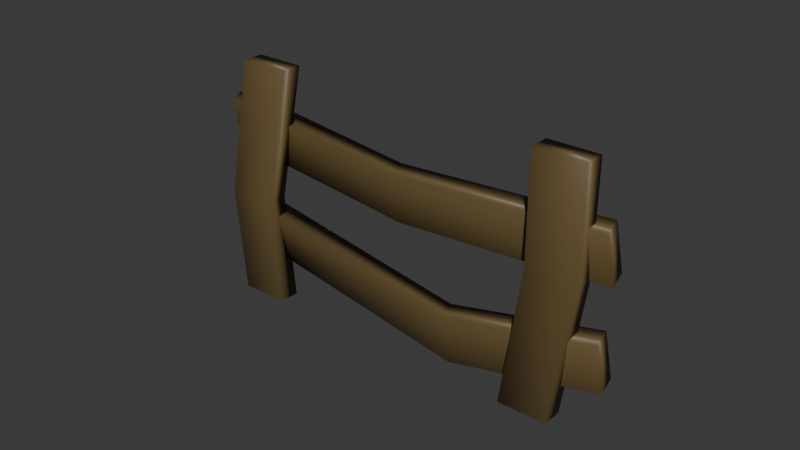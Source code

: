 # Source: fence.blend  (saved by Blender 4.3.34; exported with 4.5.12 LTS)
import bpy
from mathutils import Matrix  # noqa: F401  (used for matrix-valued properties, if any)

bpy.ops.wm.read_factory_settings(use_empty=True)
scene = bpy.context.scene
scene.name = 'Scene'

# ---- collections
col_collection = bpy.data.collections.new('Collection'); scene.collection.children.link(col_collection)

# ---- materials (node trees are filled in below, after node groups)
mat_fence = bpy.data.materials.new('Fence')

# ---- material node trees
mat_fence.use_nodes = True; mat_fence.node_tree.nodes.clear()
_N = mat_fence.node_tree.nodes; _L = mat_fence.node_tree.links
n0 = _N.new('ShaderNodeBsdfPrincipled'); n0.name = 'Principled BSDF'; n0.location = (10, 300)
n0.inputs[0].default_value = (0.1329, 0.09068, 0.03445, 1.0)
n1 = _N.new('ShaderNodeOutputMaterial'); n1.name = 'Material Output'; n1.location = (300, 300)
_L.new(n0.outputs[0], n1.inputs[0])
n1.is_active_output = True

# ---- world
world_world = bpy.data.worlds.new('World'); scene.world = world_world
world_world.use_nodes = True; world_world.node_tree.nodes.clear()
_N = world_world.node_tree.nodes; _L = world_world.node_tree.links
n0 = _N.new('ShaderNodeOutputWorld'); n0.name = 'World Output'; n0.location = (300, 300)
n1 = _N.new('ShaderNodeBackground'); n1.name = 'Background'; n1.location = (10, 300)
n1.inputs[0].default_value = (0.05088, 0.05088, 0.05088, 1.0)
_L.new(n1.outputs[0], n0.inputs[0])
n0.is_active_output = True
world_world.color = (0.05088, 0.05088, 0.05088)
world_world.sun_shadow_jitter_overblur = 0.0

# ---- meshes
me_cube_097 = bpy.data.meshes.new('Cube.097')
me_cube_097.from_pydata([(-2.512, -1.196, -2.903), (-1.14, -0.7485, -0.1941), (-2.479, -0.5016, -2.871), (-1.107, -0.05425, -0.1627), (-1.788, -1.198, -2.906), (-0.4156, -0.7503, -0.1972), (-1.756, -0.5034, -2.874), (-0.3834, -0.05602, -0.1658), (0.5783, -0.9231, 2.863), (0.6106, -0.2288, 2.894), (1.334, -0.2306, 2.891), (1.302, -0.9249, 2.86), (-1.987, 0.178, -3.078), (0.4804, 0.7871, 0.6207), (-1.955, 0.8723, -3.046), (0.5127, 1.481, 0.6521), (-1.263, 0.1762, -3.081), (1.204, 0.7854, 0.6176), (-1.231, 0.8705, -3.05), (1.237, 1.48, 0.649), (1.139, 0.4538, 2.762), (1.171, 1.148, 2.793), (1.895, 1.146, 2.79), (1.863, 0.452, 2.759), (1.267, 1.704, 1.492), (0.7447, -0.2783, 1.929), (1.594, 1.731, 2.172), (1.072, -0.2511, 2.609), (1.945, 1.653, 1.438), (1.423, -0.329, 1.876), (2.273, 1.68, 2.119), (1.751, -0.3018, 2.556), (0.1572, -1.721, 2.035), (0.4849, -1.694, 2.715), (1.163, -1.745, 2.662), (0.8355, -1.772, 1.981), (-0.8085, 1.532, -2.817), (-1.514, 0.08031, -2.869), (-0.4807, 1.559, -2.136), (-1.186, 0.1075, -2.188), (-0.1302, 1.481, -2.87), (-0.8353, 0.02959, -2.922), (0.1975, 1.508, -2.19), (-0.5075, 0.05676, -2.242), (-1.918, -1.893, -2.274), (-1.59, -1.866, -1.593), (-0.9119, -1.917, -1.647), (-1.24, -1.944, -2.327)], [], [(0, 1, 3, 2), (2, 3, 7, 6), (6, 7, 5, 4), (4, 5, 1, 0), (2, 6, 4, 0), (3, 1, 8, 9), (10, 9, 8, 11), (1, 5, 11, 8), (7, 3, 9, 10), (5, 7, 10, 11), (12, 13, 15, 14), (14, 15, 19, 18), (18, 19, 17, 16), (16, 17, 13, 12), (14, 18, 16, 12), (15, 13, 20, 21), (22, 21, 20, 23), (13, 17, 23, 20), (19, 15, 21, 22), (17, 19, 22, 23), (24, 25, 27, 26), (26, 27, 31, 30), (30, 31, 29, 28), (28, 29, 25, 24), (26, 30, 28, 24), (27, 25, 32, 33), (34, 33, 32, 35), (25, 29, 35, 32), (31, 27, 33, 34), (29, 31, 34, 35), (36, 37, 39, 38), (38, 39, 43, 42), (42, 43, 41, 40), (40, 41, 37, 36), (38, 42, 40, 36), (39, 37, 44, 45), (46, 45, 44, 47), (37, 41, 47, 44), (43, 39, 45, 46), (41, 43, 46, 47)])
me_cube_097.polygons.foreach_set('use_smooth', [True] * 40)
_uv = me_cube_097.uv_layers.new(name='UVMap')
_uv.uv.foreach_set('vector', [0.375, 0.0, 0.625, 0.0, 0.625, 0.25, 0.375, 0.25, 0.375, 0.25, 0.625, 0.25, 0.625, 0.5, 0.375, 0.5, 0.375, 0.5, 0.625, 0.5, 0.625, 0.75, 0.375, 0.75, 0.375, 0.75, 0.625, 0.75, 0.625, 1.0, 0.375, 1.0, 0.125, 0.5, 0.375, 0.5, 0.375, 0.75, 0.125, 0.75, 0.625, 0.25, 0.625, 0.0, 0.625, 0.0, 0.625, 0.25, 0.625, 0.5, 0.875, 0.5, 0.875, 0.75, 0.625, 0.75, 0.625, 1.0, 0.625, 0.75, 0.625, 0.75, 0.625, 1.0, 0.625, 0.5, 0.625, 0.25, 0.625, 0.25, 0.625, 0.5, 0.625, 0.75, 0.625, 0.5, 0.625, 0.5, 0.625, 0.75, 0.375, 0.0, 0.625, 0.0, 0.625, 0.25, 0.375, 0.25, 0.375, 0.25, 0.625, 0.25, 0.625, 0.5, 0.375, 0.5, 0.375, 0.5, 0.625, 0.5, 0.625, 0.75, 0.375, 0.75, 0.375, 0.75, 0.625, 0.75, 0.625, 1.0, 0.375, 1.0, 0.125, 0.5, 0.375, 0.5, 0.375, 0.75, 0.125, 0.75, 0.625, 0.25, 0.625, 0.0, 0.625, 0.0, 0.625, 0.25, 0.625, 0.5, 0.875, 0.5, 0.875, 0.75, 0.625, 0.75, 0.625, 1.0, 0.625, 0.75, 0.625, 0.75, 0.625, 1.0, 0.625, 0.5, 0.625, 0.25, 0.625, 0.25, 0.625, 0.5, 0.625, 0.75, 0.625, 0.5, 0.625, 0.5, 0.625, 0.75, 0.375, 0.0, 0.625, 0.0, 0.625, 0.25, 0.375, 0.25, 0.375, 0.25, 0.625, 0.25, 0.625, 0.5, 0.375, 0.5, 0.375, 0.5, 0.625, 0.5, 0.625, 0.75, 0.375, 0.75, 0.375, 0.75, 0.625, 0.75, 0.625, 1.0, 0.375, 1.0, 0.125, 0.5, 0.375, 0.5, 0.375, 0.75, 0.125, 0.75, 0.625, 0.25, 0.625, 0.0, 0.625, 0.0, 0.625, 0.25, 0.625, 0.5, 0.875, 0.5, 0.875, 0.75, 0.625, 0.75, 0.625, 1.0, 0.625, 0.75, 0.625, 0.75, 0.625, 1.0, 0.625, 0.5, 0.625, 0.25, 0.625, 0.25, 0.625, 0.5, 0.625, 0.75, 0.625, 0.5, 0.625, 0.5, 0.625, 0.75, 0.375, 0.0, 0.625, 0.0, 0.625, 0.25, 0.375, 0.25, 0.375, 0.25, 0.625, 0.25, 0.625, 0.5, 0.375, 0.5, 0.375, 0.5, 0.625, 0.5, 0.625, 0.75, 0.375, 0.75, 0.375, 0.75, 0.625, 0.75, 0.625, 1.0, 0.375, 1.0, 0.125, 0.5, 0.375, 0.5, 0.375, 0.75, 0.125, 0.75, 0.625, 0.25, 0.625, 0.0, 0.625, 0.0, 0.625, 0.25, 0.625, 0.5, 0.875, 0.5, 0.875, 0.75, 0.625, 0.75, 0.625, 1.0, 0.625, 0.75, 0.625, 0.75, 0.625, 1.0, 0.625, 0.5, 0.625, 0.25, 0.625, 0.25, 0.625, 0.5, 0.625, 0.75, 0.625, 0.5, 0.625, 0.5, 0.625, 0.75])
me_cube_097.materials.append(mat_fence)
me_cube_097.update()

# ---- objects
ob_fence = bpy.data.objects.new('Fence', me_cube_097)

# ---- transforms, parenting, visibility, modifiers, constraints
ob_fence.location = (0.0, 0.0, 0.0)
ob_fence.rotation_euler = (-1.498, 0.1656, -1.372)
ob_fence.scale = (0.5914, 1.436, 1.436)

# ---- collection membership
col_collection.objects.link(ob_fence)

# ---- scene / render settings (as saved in the file)
scene.frame_start = 1; scene.frame_end = 250; scene.frame_set(21)
scene.render.engine = 'BLENDER_EEVEE_NEXT'
bpy.context.view_layer.update()

# ---- added for rendering (the .blend has no active camera and no usable light): camera, sun
cam_auto = bpy.data.cameras.new('AutoCamera')
cam_auto.lens = 50.0
cam_auto.sensor_width = 36.0
cam_auto.clip_end = 1000.0
ob_auto_camera = bpy.data.objects.new('AutoCamera', cam_auto)
scene.collection.objects.link(ob_auto_camera)
ob_auto_camera.location = (11.2204, -13.6295, 9.24983)
ob_auto_camera.rotation_euler = (1.09748, -7.21219e-08, 0.694738)
scene.camera = ob_auto_camera
light_auto_sun = bpy.data.lights.new('AutoSun', 'SUN')
light_auto_sun.energy = 3.0
light_auto_sun.angle = 0.0523599
ob_auto_sun = bpy.data.objects.new('AutoSun', light_auto_sun)
scene.collection.objects.link(ob_auto_sun)
ob_auto_sun.rotation_euler = (0.872665, 0.174533, 0.523599)
bpy.context.view_layer.update()
